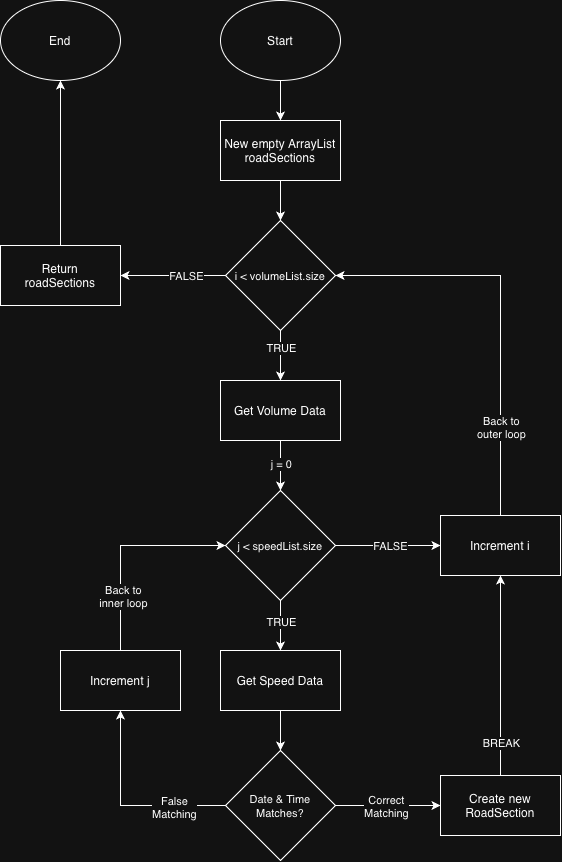

The diagram above was exported from draw.io. Its source (the exported page's mxGraphModel, read from the mxfile embedded in the PNG):
<mxGraphModel dx="2304" dy="987" grid="1" gridSize="10" guides="1" tooltips="1" connect="1" arrows="1" fold="1" page="1" pageScale="1" pageWidth="850" pageHeight="1100" math="0" shadow="0">
  <root>
    <mxCell id="0" />
    <mxCell id="1" parent="0" />
    <mxCell id="xAgy2CUi70RtSSgNHemf-17" edge="1" parent="1" source="xAgy2CUi70RtSSgNHemf-1" style="edgeStyle=orthogonalEdgeStyle;rounded=0;orthogonalLoop=1;jettySize=auto;html=1;exitX=0.5;exitY=1;exitDx=0;exitDy=0;entryX=0.5;entryY=0;entryDx=0;entryDy=0;" target="xAgy2CUi70RtSSgNHemf-2">
      <mxGeometry relative="1" as="geometry" />
    </mxCell>
    <mxCell id="xAgy2CUi70RtSSgNHemf-1" parent="1" style="ellipse;whiteSpace=wrap;html=1;" value="Start" vertex="1">
      <mxGeometry height="80" width="120" x="160" y="90" as="geometry" />
    </mxCell>
    <mxCell id="xAgy2CUi70RtSSgNHemf-18" edge="1" parent="1" source="xAgy2CUi70RtSSgNHemf-2" style="edgeStyle=orthogonalEdgeStyle;rounded=0;orthogonalLoop=1;jettySize=auto;html=1;exitX=0.5;exitY=1;exitDx=0;exitDy=0;entryX=0.5;entryY=0;entryDx=0;entryDy=0;" target="xAgy2CUi70RtSSgNHemf-3">
      <mxGeometry relative="1" as="geometry" />
    </mxCell>
    <mxCell id="xAgy2CUi70RtSSgNHemf-2" parent="1" style="rounded=0;whiteSpace=wrap;html=1;" value="New empty ArrayList roadSections" vertex="1">
      <mxGeometry height="60" width="120" x="160" y="210" as="geometry" />
    </mxCell>
    <mxCell id="xAgy2CUi70RtSSgNHemf-19" edge="1" parent="1" source="xAgy2CUi70RtSSgNHemf-3" style="edgeStyle=orthogonalEdgeStyle;rounded=0;orthogonalLoop=1;jettySize=auto;html=1;exitX=0.5;exitY=1;exitDx=0;exitDy=0;entryX=0.5;entryY=0;entryDx=0;entryDy=0;" target="xAgy2CUi70RtSSgNHemf-4">
      <mxGeometry relative="1" as="geometry" />
    </mxCell>
    <mxCell id="xAgy2CUi70RtSSgNHemf-20" connectable="0" parent="xAgy2CUi70RtSSgNHemf-19" style="edgeLabel;html=1;align=center;verticalAlign=middle;resizable=0;points=[];" value="TRUE" vertex="1">
      <mxGeometry relative="1" x="-0.3" as="geometry">
        <mxPoint as="offset" />
      </mxGeometry>
    </mxCell>
    <mxCell id="xAgy2CUi70RtSSgNHemf-37" edge="1" parent="1" source="xAgy2CUi70RtSSgNHemf-3" style="edgeStyle=orthogonalEdgeStyle;rounded=0;orthogonalLoop=1;jettySize=auto;html=1;exitX=0;exitY=0.5;exitDx=0;exitDy=0;entryX=1;entryY=0.5;entryDx=0;entryDy=0;" target="xAgy2CUi70RtSSgNHemf-40">
      <mxGeometry relative="1" as="geometry" />
    </mxCell>
    <mxCell id="xAgy2CUi70RtSSgNHemf-38" connectable="0" parent="xAgy2CUi70RtSSgNHemf-37" style="edgeLabel;html=1;align=center;verticalAlign=middle;resizable=0;points=[];" value="FALSE" vertex="1">
      <mxGeometry relative="1" x="-0.1579" y="3" as="geometry">
        <mxPoint x="5" y="-3" as="offset" />
      </mxGeometry>
    </mxCell>
    <mxCell id="xAgy2CUi70RtSSgNHemf-3" parent="1" style="rhombus;whiteSpace=wrap;html=1;" value="&lt;font style=&quot;font-size: 11px;&quot;&gt;i &amp;lt; volumeList.size&lt;/font&gt;" vertex="1">
      <mxGeometry height="110" width="110" x="165" y="310" as="geometry" />
    </mxCell>
    <mxCell id="xAgy2CUi70RtSSgNHemf-21" edge="1" parent="1" source="xAgy2CUi70RtSSgNHemf-4" style="edgeStyle=orthogonalEdgeStyle;rounded=0;orthogonalLoop=1;jettySize=auto;html=1;exitX=0.5;exitY=1;exitDx=0;exitDy=0;entryX=0.5;entryY=0;entryDx=0;entryDy=0;" target="xAgy2CUi70RtSSgNHemf-5">
      <mxGeometry relative="1" as="geometry" />
    </mxCell>
    <mxCell id="xAgy2CUi70RtSSgNHemf-55" connectable="0" parent="xAgy2CUi70RtSSgNHemf-21" style="edgeLabel;html=1;align=center;verticalAlign=middle;resizable=0;points=[];" value="j = 0" vertex="1">
      <mxGeometry relative="1" x="-0.5" y="1" as="geometry">
        <mxPoint x="-1" y="10" as="offset" />
      </mxGeometry>
    </mxCell>
    <mxCell id="xAgy2CUi70RtSSgNHemf-4" parent="1" style="rounded=0;whiteSpace=wrap;html=1;" value="Get Volume Data" vertex="1">
      <mxGeometry height="60" width="120" x="160" y="470" as="geometry" />
    </mxCell>
    <mxCell id="xAgy2CUi70RtSSgNHemf-22" edge="1" parent="1" source="xAgy2CUi70RtSSgNHemf-5" style="edgeStyle=orthogonalEdgeStyle;rounded=0;orthogonalLoop=1;jettySize=auto;html=1;exitX=0.5;exitY=1;exitDx=0;exitDy=0;entryX=0.5;entryY=0;entryDx=0;entryDy=0;" target="xAgy2CUi70RtSSgNHemf-6">
      <mxGeometry relative="1" as="geometry" />
    </mxCell>
    <mxCell id="xAgy2CUi70RtSSgNHemf-23" connectable="0" parent="xAgy2CUi70RtSSgNHemf-22" style="edgeLabel;html=1;align=center;verticalAlign=middle;resizable=0;points=[];" value="TRUE" vertex="1">
      <mxGeometry relative="1" x="-0.15" y="3" as="geometry">
        <mxPoint x="-3" as="offset" />
      </mxGeometry>
    </mxCell>
    <mxCell id="xAgy2CUi70RtSSgNHemf-52" edge="1" parent="1" source="xAgy2CUi70RtSSgNHemf-5" style="edgeStyle=orthogonalEdgeStyle;rounded=0;orthogonalLoop=1;jettySize=auto;html=1;exitX=1;exitY=0.5;exitDx=0;exitDy=0;entryX=0;entryY=0.5;entryDx=0;entryDy=0;" target="xAgy2CUi70RtSSgNHemf-45">
      <mxGeometry relative="1" as="geometry">
        <mxPoint x="380" y="540" as="targetPoint" />
      </mxGeometry>
    </mxCell>
    <mxCell id="xAgy2CUi70RtSSgNHemf-53" connectable="0" parent="xAgy2CUi70RtSSgNHemf-52" style="edgeLabel;html=1;align=center;verticalAlign=middle;resizable=0;points=[];" value="FALSE" vertex="1">
      <mxGeometry relative="1" x="0.4" y="-4" as="geometry">
        <mxPoint x="-19" y="-4" as="offset" />
      </mxGeometry>
    </mxCell>
    <mxCell id="xAgy2CUi70RtSSgNHemf-5" parent="1" style="rhombus;whiteSpace=wrap;html=1;" value="&lt;font style=&quot;font-size: 11px;&quot;&gt;j &amp;lt; speedList.size&lt;/font&gt;" vertex="1">
      <mxGeometry height="110" width="110" x="165" y="580" as="geometry" />
    </mxCell>
    <mxCell id="xAgy2CUi70RtSSgNHemf-24" edge="1" parent="1" source="xAgy2CUi70RtSSgNHemf-6" style="edgeStyle=orthogonalEdgeStyle;rounded=0;orthogonalLoop=1;jettySize=auto;html=1;exitX=0.5;exitY=1;exitDx=0;exitDy=0;entryX=0.5;entryY=0;entryDx=0;entryDy=0;" target="xAgy2CUi70RtSSgNHemf-8">
      <mxGeometry relative="1" as="geometry" />
    </mxCell>
    <mxCell id="xAgy2CUi70RtSSgNHemf-6" parent="1" style="rounded=0;whiteSpace=wrap;html=1;" value="Get Speed Data" vertex="1">
      <mxGeometry height="60" width="120" x="160" y="740" as="geometry" />
    </mxCell>
    <mxCell id="xAgy2CUi70RtSSgNHemf-14" edge="1" parent="1" source="xAgy2CUi70RtSSgNHemf-8" style="edgeStyle=orthogonalEdgeStyle;rounded=0;orthogonalLoop=1;jettySize=auto;html=1;exitX=1;exitY=0.5;exitDx=0;exitDy=0;" target="xAgy2CUi70RtSSgNHemf-9">
      <mxGeometry relative="1" as="geometry" />
    </mxCell>
    <mxCell id="xAgy2CUi70RtSSgNHemf-15" connectable="0" parent="xAgy2CUi70RtSSgNHemf-14" style="edgeLabel;html=1;align=center;verticalAlign=middle;resizable=0;points=[];" value="Correct&lt;div&gt;Matching&lt;/div&gt;" vertex="1">
      <mxGeometry relative="1" x="-0.0533" y="2" as="geometry">
        <mxPoint y="2" as="offset" />
      </mxGeometry>
    </mxCell>
    <mxCell id="xAgy2CUi70RtSSgNHemf-49" edge="1" parent="1" source="xAgy2CUi70RtSSgNHemf-8" style="edgeStyle=orthogonalEdgeStyle;rounded=0;orthogonalLoop=1;jettySize=auto;html=1;exitX=0;exitY=0.5;exitDx=0;exitDy=0;entryX=0.5;entryY=1;entryDx=0;entryDy=0;" target="xAgy2CUi70RtSSgNHemf-43">
      <mxGeometry relative="1" as="geometry" />
    </mxCell>
    <mxCell id="xAgy2CUi70RtSSgNHemf-56" connectable="0" parent="xAgy2CUi70RtSSgNHemf-49" style="edgeLabel;html=1;align=center;verticalAlign=middle;resizable=0;points=[];" value="False&lt;div&gt;Matching&lt;/div&gt;" vertex="1">
      <mxGeometry relative="1" x="-0.49" y="1" as="geometry">
        <mxPoint as="offset" />
      </mxGeometry>
    </mxCell>
    <mxCell id="xAgy2CUi70RtSSgNHemf-8" parent="1" style="rhombus;whiteSpace=wrap;html=1;" value="&lt;font style=&quot;font-size: 11px;&quot;&gt;Date &amp;amp; Time Matches?&lt;/font&gt;" vertex="1">
      <mxGeometry height="110" width="110" x="165" y="840" as="geometry" />
    </mxCell>
    <mxCell id="xAgy2CUi70RtSSgNHemf-9" parent="1" style="rounded=0;whiteSpace=wrap;html=1;" value="Create new RoadSection" vertex="1">
      <mxGeometry height="60" width="120" x="380" y="865" as="geometry" />
    </mxCell>
    <mxCell id="xAgy2CUi70RtSSgNHemf-29" edge="1" parent="1" source="xAgy2CUi70RtSSgNHemf-9" style="edgeStyle=orthogonalEdgeStyle;rounded=0;orthogonalLoop=1;jettySize=auto;html=1;exitX=0.5;exitY=0;exitDx=0;exitDy=0;entryX=0.5;entryY=1;entryDx=0;entryDy=0;" target="xAgy2CUi70RtSSgNHemf-45">
      <mxGeometry relative="1" as="geometry">
        <Array as="points" />
        <mxPoint x="485" y="740" as="sourcePoint" />
        <mxPoint x="300" y="350" as="targetPoint" />
      </mxGeometry>
    </mxCell>
    <mxCell id="xAgy2CUi70RtSSgNHemf-30" connectable="0" parent="xAgy2CUi70RtSSgNHemf-29" style="edgeLabel;html=1;align=center;verticalAlign=middle;resizable=0;points=[];" value="BREAK" vertex="1">
      <mxGeometry relative="1" x="-0.8222" as="geometry">
        <mxPoint y="-16" as="offset" />
      </mxGeometry>
    </mxCell>
    <mxCell id="xAgy2CUi70RtSSgNHemf-36" parent="1" style="ellipse;whiteSpace=wrap;html=1;" value="End" vertex="1">
      <mxGeometry height="80" width="120" x="-60" y="90" as="geometry" />
    </mxCell>
    <mxCell id="xAgy2CUi70RtSSgNHemf-41" edge="1" parent="1" source="xAgy2CUi70RtSSgNHemf-40" style="edgeStyle=orthogonalEdgeStyle;rounded=0;orthogonalLoop=1;jettySize=auto;html=1;exitX=0.5;exitY=0;exitDx=0;exitDy=0;entryX=0.5;entryY=1;entryDx=0;entryDy=0;" target="xAgy2CUi70RtSSgNHemf-36">
      <mxGeometry relative="1" as="geometry" />
    </mxCell>
    <mxCell id="xAgy2CUi70RtSSgNHemf-40" parent="1" style="rounded=0;whiteSpace=wrap;html=1;" value="Return&lt;div&gt;roadSections&lt;/div&gt;" vertex="1">
      <mxGeometry height="60" width="120" x="-60" y="335" as="geometry" />
    </mxCell>
    <mxCell id="xAgy2CUi70RtSSgNHemf-50" edge="1" parent="1" source="xAgy2CUi70RtSSgNHemf-43" style="edgeStyle=orthogonalEdgeStyle;rounded=0;orthogonalLoop=1;jettySize=auto;html=1;exitX=0.5;exitY=0;exitDx=0;exitDy=0;entryX=0;entryY=0.5;entryDx=0;entryDy=0;" target="xAgy2CUi70RtSSgNHemf-5">
      <mxGeometry relative="1" as="geometry" />
    </mxCell>
    <mxCell id="xAgy2CUi70RtSSgNHemf-51" connectable="0" parent="xAgy2CUi70RtSSgNHemf-50" style="edgeLabel;html=1;align=center;verticalAlign=middle;resizable=0;points=[];" value="Back to&lt;div&gt;inner loop&lt;/div&gt;" vertex="1">
      <mxGeometry relative="1" x="-0.4857" y="-2" as="geometry">
        <mxPoint as="offset" />
      </mxGeometry>
    </mxCell>
    <mxCell id="xAgy2CUi70RtSSgNHemf-43" parent="1" style="rounded=0;whiteSpace=wrap;html=1;" value="Increment j" vertex="1">
      <mxGeometry height="60" width="120" y="740" as="geometry" />
    </mxCell>
    <mxCell id="xAgy2CUi70RtSSgNHemf-46" edge="1" parent="1" source="xAgy2CUi70RtSSgNHemf-45" style="edgeStyle=orthogonalEdgeStyle;rounded=0;orthogonalLoop=1;jettySize=auto;html=1;exitX=0.5;exitY=0;exitDx=0;exitDy=0;entryX=1;entryY=0.5;entryDx=0;entryDy=0;" target="xAgy2CUi70RtSSgNHemf-3">
      <mxGeometry relative="1" as="geometry" />
    </mxCell>
    <mxCell id="xAgy2CUi70RtSSgNHemf-48" connectable="0" parent="xAgy2CUi70RtSSgNHemf-46" style="edgeLabel;html=1;align=center;verticalAlign=middle;resizable=0;points=[];" value="Back to&lt;div&gt;outer loop&lt;/div&gt;" vertex="1">
      <mxGeometry relative="1" x="-0.7368" y="-2" as="geometry">
        <mxPoint x="-2" y="-36" as="offset" />
      </mxGeometry>
    </mxCell>
    <mxCell id="xAgy2CUi70RtSSgNHemf-45" parent="1" style="rounded=0;whiteSpace=wrap;html=1;" value="Increment i" vertex="1">
      <mxGeometry height="60" width="120" x="380" y="605" as="geometry" />
    </mxCell>
  </root>
</mxGraphModel>